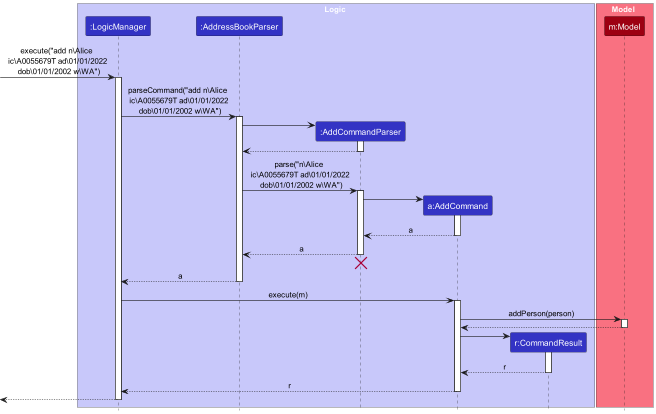

The diagram above was rendered by PlantUML. Its source (embedded in the PNG):
@startuml
!include style.puml
skinparam ArrowFontStyle plain

box Logic LOGIC_COLOR_T1
participant ":LogicManager" as LogicManager LOGIC_COLOR
participant ":AddressBookParser" as AddressBookParser LOGIC_COLOR
participant ":AddCommandParser" as AddCommandParser LOGIC_COLOR
participant "a:AddCommand" as AddCommand LOGIC_COLOR
participant "r:CommandResult" as CommandResult LOGIC_COLOR
end box

box Model MODEL_COLOR_T1
participant "m:Model" as Model MODEL_COLOR
end box
[-> LogicManager : execute("add n\Alice \n ic\A0055679T ad\01/01/2022 \n dob\01/01/2002 w\WA")
activate LogicManager
LogicManager -> AddressBookParser : parseCommand("add n\Alice \n ic\A0055679T ad\01/01/2022 \n dob\01/01/2002 w\WA")
activate AddressBookParser

create AddCommandParser
AddressBookParser -> AddCommandParser
activate AddCommandParser

AddCommandParser --> AddressBookParser
deactivate AddCommandParser
AddressBookParser -> AddCommandParser : parse("n\Alice \n ic\A0055679T ad\01/01/2022 \n dob\01/01/2002 w\WA")
activate AddCommandParser

create AddCommand
AddCommandParser -> AddCommand
activate AddCommand

AddCommand --> AddCommandParser : a
deactivate AddCommand

AddCommandParser --> AddressBookParser : a
deactivate AddCommandParser
'Hidden arrow to position the destroy marker below the end of the activation bar.
AddCommandParser -[hidden]-> AddressBookParser
destroy AddCommandParser

AddressBookParser --> LogicManager : a
deactivate AddressBookParser

LogicManager -> AddCommand : execute(m)
activate AddCommand
'add parameters of add command here; replace '1''
AddCommand -> Model : addPerson(person)
activate Model

Model --> AddCommand
deactivate Model

create CommandResult
AddCommand -> CommandResult
activate CommandResult

CommandResult --> AddCommand : r
deactivate CommandResult

AddCommand --> LogicManager : r
deactivate AddCommand

[<--LogicManager
deactivate LogicManager
@enduml